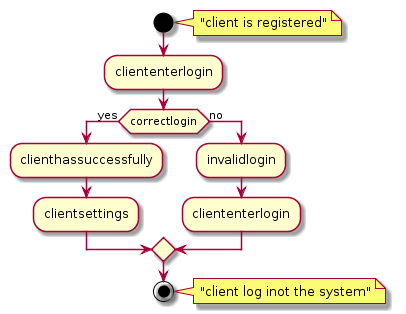

The diagram above was rendered by PlantUML. Its source (embedded in the PNG):
@startuml
start  
note right
    "client is registered"
  end note
  :cliententerlogin;
if (correctlogin) then (yes)
  :clienthassuccessfully;
  :clientsettings;
else (no)
  :invalidlogin;
  :cliententerlogin;
endif
stop
note right
    "client log inot the system"
  end note
@enduml